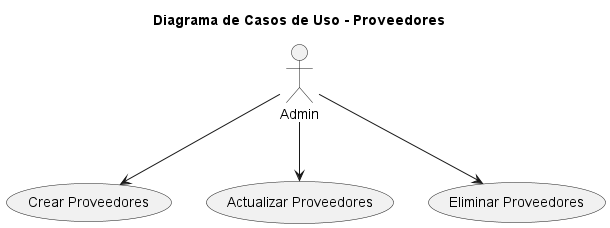

The diagram above was rendered by PlantUML. Its source (embedded in the PNG):
@startuml 
title Diagrama de Casos de Uso - Proveedores

actor "Admin" as User

usecase "Crear Proveedores" as CrearProveedores
usecase "Actualizar Proveedores" as ActualizarProveedores
usecase "Eliminar Proveedores" as EliminarProveedores

User --> CrearProveedores
User --> ActualizarProveedores
User --> EliminarProveedores

@enduml